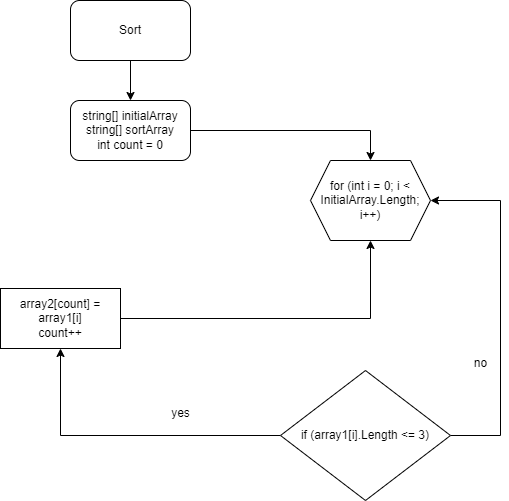

The diagram above was exported from draw.io. Its source (the exported page's mxGraphModel, read from the mxfile embedded in the PNG):
<mxGraphModel dx="1434" dy="758" grid="1" gridSize="10" guides="1" tooltips="1" connect="1" arrows="1" fold="1" page="1" pageScale="1" pageWidth="827" pageHeight="1169" math="0" shadow="0">
  <root>
    <mxCell id="0" />
    <mxCell id="1" parent="0" />
    <mxCell id="ks29BNfa5eHvmWW41uZW-16" style="edgeStyle=orthogonalEdgeStyle;rounded=0;orthogonalLoop=1;jettySize=auto;html=1;exitX=1;exitY=0.5;exitDx=0;exitDy=0;entryX=0.5;entryY=1;entryDx=0;entryDy=0;" parent="1" source="ks29BNfa5eHvmWW41uZW-2" target="ks29BNfa5eHvmWW41uZW-8" edge="1">
      <mxGeometry relative="1" as="geometry" />
    </mxCell>
    <mxCell id="ks29BNfa5eHvmWW41uZW-2" value="array2[count] = array1[i]&lt;br&gt;count++" style="rounded=0;whiteSpace=wrap;html=1;" parent="1" vertex="1">
      <mxGeometry x="290" y="298" width="120" height="60" as="geometry" />
    </mxCell>
    <mxCell id="ks29BNfa5eHvmWW41uZW-15" style="edgeStyle=orthogonalEdgeStyle;rounded=0;orthogonalLoop=1;jettySize=auto;html=1;entryX=0.5;entryY=0;entryDx=0;entryDy=0;" parent="1" source="ks29BNfa5eHvmWW41uZW-3" target="ks29BNfa5eHvmWW41uZW-8" edge="1">
      <mxGeometry relative="1" as="geometry" />
    </mxCell>
    <mxCell id="ks29BNfa5eHvmWW41uZW-3" value="string[] initialArray&lt;br&gt;string[] sortArray&lt;br&gt;int count = 0" style="rounded=1;whiteSpace=wrap;html=1;" parent="1" vertex="1">
      <mxGeometry x="360" y="110" width="120" height="60" as="geometry" />
    </mxCell>
    <mxCell id="ks29BNfa5eHvmWW41uZW-8" value="for (int i = 0; i &amp;lt; InitialArray.Length; i++)" style="shape=hexagon;perimeter=hexagonPerimeter2;whiteSpace=wrap;html=1;fixedSize=1;" parent="1" vertex="1">
      <mxGeometry x="600" y="170" width="120" height="80" as="geometry" />
    </mxCell>
    <mxCell id="ks29BNfa5eHvmWW41uZW-11" style="edgeStyle=orthogonalEdgeStyle;rounded=0;orthogonalLoop=1;jettySize=auto;html=1;entryX=1;entryY=0.5;entryDx=0;entryDy=0;" parent="1" source="ks29BNfa5eHvmWW41uZW-9" target="ks29BNfa5eHvmWW41uZW-8" edge="1">
      <mxGeometry relative="1" as="geometry">
        <Array as="points">
          <mxPoint x="790" y="445" />
          <mxPoint x="790" y="210" />
        </Array>
      </mxGeometry>
    </mxCell>
    <mxCell id="ks29BNfa5eHvmWW41uZW-13" style="edgeStyle=orthogonalEdgeStyle;rounded=0;orthogonalLoop=1;jettySize=auto;html=1;" parent="1" source="ks29BNfa5eHvmWW41uZW-9" target="ks29BNfa5eHvmWW41uZW-2" edge="1">
      <mxGeometry relative="1" as="geometry" />
    </mxCell>
    <mxCell id="ks29BNfa5eHvmWW41uZW-9" value="if&amp;nbsp;(array1[i].Length &amp;lt;= 3)" style="rhombus;whiteSpace=wrap;html=1;" parent="1" vertex="1">
      <mxGeometry x="570" y="380" width="170" height="130" as="geometry" />
    </mxCell>
    <mxCell id="ks29BNfa5eHvmWW41uZW-17" style="edgeStyle=orthogonalEdgeStyle;rounded=0;orthogonalLoop=1;jettySize=auto;html=1;exitX=0.5;exitY=1;exitDx=0;exitDy=0;entryX=0.5;entryY=0;entryDx=0;entryDy=0;" parent="1" source="ks29BNfa5eHvmWW41uZW-10" target="ks29BNfa5eHvmWW41uZW-3" edge="1">
      <mxGeometry relative="1" as="geometry" />
    </mxCell>
    <mxCell id="ks29BNfa5eHvmWW41uZW-10" value="Sort" style="rounded=1;whiteSpace=wrap;html=1;" parent="1" vertex="1">
      <mxGeometry x="360" y="10" width="120" height="60" as="geometry" />
    </mxCell>
    <mxCell id="ks29BNfa5eHvmWW41uZW-12" value="no" style="text;html=1;align=center;verticalAlign=middle;resizable=0;points=[];autosize=1;strokeColor=none;fillColor=none;" parent="1" vertex="1">
      <mxGeometry x="750" y="358" width="40" height="30" as="geometry" />
    </mxCell>
    <mxCell id="ks29BNfa5eHvmWW41uZW-14" value="yes" style="text;html=1;align=center;verticalAlign=middle;resizable=0;points=[];autosize=1;strokeColor=none;fillColor=none;" parent="1" vertex="1">
      <mxGeometry x="450" y="408" width="40" height="30" as="geometry" />
    </mxCell>
  </root>
</mxGraphModel>